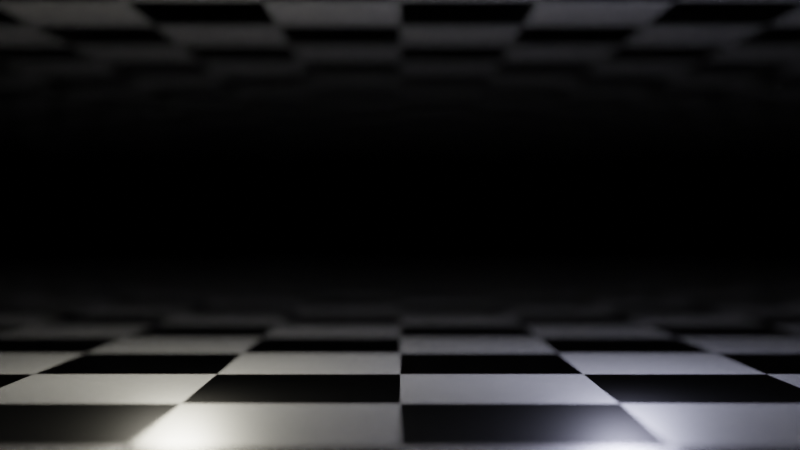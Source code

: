 # Source: main.blend  (saved by Blender 2.91.10; exported with 4.5.12 LTS)
import bpy
from mathutils import Matrix  # noqa: F401  (used for matrix-valued properties, if any)

bpy.ops.wm.read_factory_settings(use_empty=True)
scene = bpy.context.scene
scene.name = 'Scene'

# ---- collections
col_collection = bpy.data.collections.new('Collection'); scene.collection.children.link(col_collection)

# ---- materials (node trees are filled in below, after node groups)
mat_material_001 = bpy.data.materials.new('Material.001')
mat_material_001.use_transparent_shadow = False
mat_material_003 = bpy.data.materials.new('Material.003')
mat_material_003.use_transparent_shadow = False

# ---- material node trees
mat_material_001.use_nodes = True; mat_material_001.node_tree.nodes.clear()
_N = mat_material_001.node_tree.nodes; _L = mat_material_001.node_tree.links
n0 = _N.new('ShaderNodeBsdfPrincipled'); n0.name = 'Principled BSDF'; n0.location = (10, 300)
n0.distribution = 'GGX'
n0.subsurface_method = 'BURLEY'
n0.inputs[1].default_value = 0.9149
n0.inputs[2].default_value = 0.2447
n0.inputs[3].default_value = 1.45
n0.inputs[13].default_value = 0.2021
n0.inputs[27].default_value = (0.0, 0.0, 0.0, 1.0)
n0.inputs[28].default_value = 1.0
n1 = _N.new('ShaderNodeOutputMaterial'); n1.name = 'Material Output'; n1.location = (300, 300)
n2 = _N.new('ShaderNodeTexChecker'); n2.name = 'Checker Texture'; n2.location = (-180, 280)
n2.inputs[1].default_value = (1.0, 1.0, 1.0, 1.0)
n2.inputs[2].default_value = (0.0, 0.0, 0.0, 1.0)
n2.inputs[3].default_value = 100.0
_L.new(n0.outputs[0], n1.inputs[0])
_L.new(n2.outputs[0], n0.inputs[0])
n1.is_active_output = True
mat_material_003.use_nodes = True; mat_material_003.node_tree.nodes.clear()
_N = mat_material_003.node_tree.nodes; _L = mat_material_003.node_tree.links
n0 = _N.new('ShaderNodeBsdfPrincipled'); n0.name = 'Principled BSDF'; n0.location = (10, 300)
n0.distribution = 'GGX'
n0.subsurface_method = 'BURLEY'
n0.inputs[1].default_value = 0.9149
n0.inputs[2].default_value = 0.2447
n0.inputs[3].default_value = 1.45
n0.inputs[13].default_value = 0.2021
n0.inputs[27].default_value = (0.0, 0.0, 0.0, 1.0)
n0.inputs[28].default_value = 1.0
n1 = _N.new('ShaderNodeOutputMaterial'); n1.name = 'Material Output'; n1.location = (300, 300)
n2 = _N.new('ShaderNodeTexChecker'); n2.name = 'Checker Texture'; n2.location = (-180, 280)
n2.inputs[1].default_value = (1.0, 1.0, 1.0, 1.0)
n2.inputs[2].default_value = (0.0, 0.0, 0.0, 1.0)
n2.inputs[3].default_value = 100.0
_L.new(n0.outputs[0], n1.inputs[0])
_L.new(n2.outputs[0], n0.inputs[0])
n1.is_active_output = True

# ---- world
world_world = bpy.data.worlds.new('World'); scene.world = world_world
world_world.use_nodes = True; world_world.node_tree.nodes.clear()
_N = world_world.node_tree.nodes; _L = world_world.node_tree.links
n0 = _N.new('ShaderNodeOutputWorld'); n0.name = 'World Output'; n0.location = (300, 300)
n1 = _N.new('ShaderNodeBackground'); n1.name = 'Background'; n1.location = (10, 300)
n1.inputs[0].default_value = (0.0, 0.0, 0.0, 1.0)
_L.new(n1.outputs[0], n0.inputs[0])
n0.is_active_output = True
world_world.color = (0.05088, 0.05088, 0.05088)
world_world.use_sun_shadow = False
world_world.sun_shadow_jitter_overblur = 0.0

# ---- cameras
cam_camera = bpy.data.cameras.new('Camera')
cam_camera.clip_end = 100.0
cam_camera.ortho_scale = 7.314
cam_camera.dof.use_dof = True
cam_camera.dof.focus_distance = 14.13
cam_camera.dof.aperture_fstop = 0.1
cam_camera.dof.aperture_blades = 6

# ---- lights
light_point = bpy.data.lights.new('Point', 'POINT')
light_point.color = (0.6921, 0.7199, 1.0)
light_point.transmission_factor = 0.0
light_point.energy = 1000.0
light_point.shadow_soft_size = 0.25
light_point.shadow_maximum_resolution = 0.006
light_point.use_absolute_resolution = True
light_point_001 = bpy.data.lights.new('Point.001', 'POINT')
light_point_001.color = (1.0, 0.9488, 0.7874)
light_point_001.transmission_factor = 0.0
light_point_001.energy = 1000.0
light_point_001.shadow_soft_size = 0.25
light_point_001.shadow_maximum_resolution = 0.006
light_point_001.use_absolute_resolution = True

# ---- meshes
me_plane = bpy.data.meshes.new('Plane')
me_plane.from_pydata([(-1.0, -1.0, 0.0), (1.0, -1.0, 0.0), (-1.0, 1.0, 0.0), (1.0, 1.0, 0.0)], [], [(0, 1, 3, 2)])
_uv = me_plane.uv_layers.new(name='UVMap')
_uv.uv.foreach_set('vector', [0.0, 0.0, 1.0, 0.0, 1.0, 1.0, 0.0, 1.0])
me_plane.materials.append(mat_material_001)
me_plane.use_remesh_fix_poles = True
me_plane.use_remesh_preserve_attributes = False
me_plane.use_mirror_vertex_groups = False
me_plane.update()
me_plane_002 = bpy.data.meshes.new('Plane.002')
me_plane_002.from_pydata([(-1.0, -1.0, 0.0), (1.0, -1.0, 0.0), (-1.0, 1.0, 0.0), (1.0, 1.0, 0.0)], [], [(0, 1, 3, 2)])
_uv = me_plane_002.uv_layers.new(name='UVMap')
_uv.uv.foreach_set('vector', [0.0, 0.0, 1.0, 0.0, 1.0, 1.0, 0.0, 1.0])
me_plane_002.materials.append(mat_material_003)
me_plane_002.use_remesh_fix_poles = True
me_plane_002.use_remesh_preserve_attributes = False
me_plane_002.use_mirror_vertex_groups = False
me_plane_002.update()

# ---- objects
ob_camera = bpy.data.objects.new('Camera', cam_camera)
ob_plane = bpy.data.objects.new('Plane', me_plane)
ob_point = bpy.data.objects.new('Point', light_point)
ob_point_001 = bpy.data.objects.new('Point.001', light_point_001)
ob_plane_001 = bpy.data.objects.new('Plane.001', me_plane_002)

# ---- transforms, parenting, visibility, modifiers, constraints
ob_camera.location = (10.0, 0.0, 2.0)
ob_camera.rotation_euler = (1.571, 0.0, 1.571)
ob_camera.lock_rotations_4d = False
ob_camera.empty_display_type = 'ARROWS'
ob_camera.color = (0.0, 0.0, 0.0, 0.0)
ob_camera.display_type = 'WIRE'
ob_camera.lineart.crease_threshold = 0.0
ob_plane.location = (0.0, 0.0, 0.0)
ob_plane.scale = (-122.9, -122.9, -122.9)
ob_plane.lineart.crease_threshold = 0.0
ob_point.location = (-5.0, 3.0, 2.5)
ob_point.lineart.crease_threshold = 0.0
ob_point_001.location = (-5.0, -3.0, 2.5)
ob_point_001.lineart.crease_threshold = 0.0
ob_plane_001.location = (0.0, 0.0, 6.0)
ob_plane_001.scale = (-122.9, -122.9, -122.9)
ob_plane_001.lineart.crease_threshold = 0.0

# ---- collection membership
col_collection.objects.link(ob_camera)
col_collection.objects.link(ob_plane)
col_collection.objects.link(ob_point)
col_collection.objects.link(ob_point_001)
col_collection.objects.link(ob_plane_001)

# ---- scene / render settings (as saved in the file)
scene.camera = ob_camera
scene.frame_start = 1; scene.frame_end = 250; scene.frame_set(1)
scene.render.engine = 'BLENDER_EEVEE_NEXT'
scene.render.resolution_x = 2560
scene.render.resolution_y = 1440
scene.cycles.use_denoising = False
scene.cycles.samples = 128
scene.cycles.sampling_pattern = 'TABULATED_SOBOL'
scene.cycles.use_adaptive_sampling = False
scene.cycles.use_light_tree = False
scene.view_settings.view_transform = 'Filmic'
bpy.context.view_layer.update()
